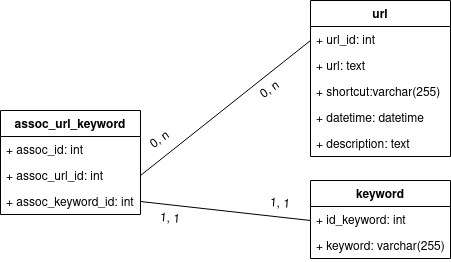

The diagram above was exported from draw.io. Its source (the exported page's mxGraphModel, read from the mxfile embedded in the PNG):
<mxGraphModel dx="796" dy="463" grid="1" gridSize="10" guides="1" tooltips="1" connect="1" arrows="1" fold="1" page="1" pageScale="1" pageWidth="827" pageHeight="1169" math="0" shadow="0">
  <root>
    <mxCell id="0" />
    <mxCell id="1" parent="0" />
    <mxCell id="MUuiuUubQzoztRbMYW-C-47" value="url" style="swimlane;fontStyle=1;childLayout=stackLayout;horizontal=1;startSize=26;fillColor=none;horizontalStack=0;resizeParent=1;resizeParentMax=0;resizeLast=0;collapsible=1;marginBottom=0;" vertex="1" parent="1">
      <mxGeometry x="370" y="20" width="140" height="156" as="geometry" />
    </mxCell>
    <mxCell id="MUuiuUubQzoztRbMYW-C-48" value="+ url_id: int" style="text;strokeColor=none;fillColor=none;align=left;verticalAlign=top;spacingLeft=4;spacingRight=4;overflow=hidden;rotatable=0;points=[[0,0.5],[1,0.5]];portConstraint=eastwest;" vertex="1" parent="MUuiuUubQzoztRbMYW-C-47">
      <mxGeometry y="26" width="140" height="26" as="geometry" />
    </mxCell>
    <mxCell id="MUuiuUubQzoztRbMYW-C-49" value="+ url: text" style="text;strokeColor=none;fillColor=none;align=left;verticalAlign=top;spacingLeft=4;spacingRight=4;overflow=hidden;rotatable=0;points=[[0,0.5],[1,0.5]];portConstraint=eastwest;" vertex="1" parent="MUuiuUubQzoztRbMYW-C-47">
      <mxGeometry y="52" width="140" height="26" as="geometry" />
    </mxCell>
    <mxCell id="MUuiuUubQzoztRbMYW-C-50" value="+ shortcut:varchar(255)" style="text;strokeColor=none;fillColor=none;align=left;verticalAlign=top;spacingLeft=4;spacingRight=4;overflow=hidden;rotatable=0;points=[[0,0.5],[1,0.5]];portConstraint=eastwest;" vertex="1" parent="MUuiuUubQzoztRbMYW-C-47">
      <mxGeometry y="78" width="140" height="26" as="geometry" />
    </mxCell>
    <mxCell id="MUuiuUubQzoztRbMYW-C-51" value="+ datetime: datetime" style="text;strokeColor=none;fillColor=none;align=left;verticalAlign=top;spacingLeft=4;spacingRight=4;overflow=hidden;rotatable=0;points=[[0,0.5],[1,0.5]];portConstraint=eastwest;" vertex="1" parent="MUuiuUubQzoztRbMYW-C-47">
      <mxGeometry y="104" width="140" height="26" as="geometry" />
    </mxCell>
    <mxCell id="MUuiuUubQzoztRbMYW-C-52" value="+ description: text" style="text;strokeColor=none;fillColor=none;align=left;verticalAlign=top;spacingLeft=4;spacingRight=4;overflow=hidden;rotatable=0;points=[[0,0.5],[1,0.5]];portConstraint=eastwest;" vertex="1" parent="MUuiuUubQzoztRbMYW-C-47">
      <mxGeometry y="130" width="140" height="26" as="geometry" />
    </mxCell>
    <mxCell id="MUuiuUubQzoztRbMYW-C-53" value="keyword" style="swimlane;fontStyle=1;childLayout=stackLayout;horizontal=1;startSize=26;fillColor=none;horizontalStack=0;resizeParent=1;resizeParentMax=0;resizeLast=0;collapsible=1;marginBottom=0;" vertex="1" parent="1">
      <mxGeometry x="370" y="200" width="140" height="78" as="geometry" />
    </mxCell>
    <mxCell id="MUuiuUubQzoztRbMYW-C-54" value="+ id_keyword: int" style="text;strokeColor=none;fillColor=none;align=left;verticalAlign=top;spacingLeft=4;spacingRight=4;overflow=hidden;rotatable=0;points=[[0,0.5],[1,0.5]];portConstraint=eastwest;" vertex="1" parent="MUuiuUubQzoztRbMYW-C-53">
      <mxGeometry y="26" width="140" height="26" as="geometry" />
    </mxCell>
    <mxCell id="MUuiuUubQzoztRbMYW-C-55" value="+ keyword: varchar(255)" style="text;strokeColor=none;fillColor=none;align=left;verticalAlign=top;spacingLeft=4;spacingRight=4;overflow=hidden;rotatable=0;points=[[0,0.5],[1,0.5]];portConstraint=eastwest;" vertex="1" parent="MUuiuUubQzoztRbMYW-C-53">
      <mxGeometry y="52" width="140" height="26" as="geometry" />
    </mxCell>
    <mxCell id="MUuiuUubQzoztRbMYW-C-57" value="assoc_url_keyword" style="swimlane;fontStyle=1;childLayout=stackLayout;horizontal=1;startSize=26;fillColor=none;horizontalStack=0;resizeParent=1;resizeParentMax=0;resizeLast=0;collapsible=1;marginBottom=0;" vertex="1" parent="1">
      <mxGeometry x="60" y="130" width="140" height="104" as="geometry" />
    </mxCell>
    <mxCell id="MUuiuUubQzoztRbMYW-C-58" value="+ assoc_id: int" style="text;strokeColor=none;fillColor=none;align=left;verticalAlign=top;spacingLeft=4;spacingRight=4;overflow=hidden;rotatable=0;points=[[0,0.5],[1,0.5]];portConstraint=eastwest;" vertex="1" parent="MUuiuUubQzoztRbMYW-C-57">
      <mxGeometry y="26" width="140" height="26" as="geometry" />
    </mxCell>
    <mxCell id="MUuiuUubQzoztRbMYW-C-59" value="+ assoc_url_id: int" style="text;strokeColor=none;fillColor=none;align=left;verticalAlign=top;spacingLeft=4;spacingRight=4;overflow=hidden;rotatable=0;points=[[0,0.5],[1,0.5]];portConstraint=eastwest;" vertex="1" parent="MUuiuUubQzoztRbMYW-C-57">
      <mxGeometry y="52" width="140" height="26" as="geometry" />
    </mxCell>
    <mxCell id="MUuiuUubQzoztRbMYW-C-60" value="+ assoc_keyword_id: int" style="text;strokeColor=none;fillColor=none;align=left;verticalAlign=top;spacingLeft=4;spacingRight=4;overflow=hidden;rotatable=0;points=[[0,0.5],[1,0.5]];portConstraint=eastwest;" vertex="1" parent="MUuiuUubQzoztRbMYW-C-57">
      <mxGeometry y="78" width="140" height="26" as="geometry" />
    </mxCell>
    <mxCell id="MUuiuUubQzoztRbMYW-C-61" value="" style="endArrow=none;html=1;exitX=1;exitY=0.5;exitDx=0;exitDy=0;" edge="1" parent="1" source="MUuiuUubQzoztRbMYW-C-60">
      <mxGeometry width="50" height="50" relative="1" as="geometry">
        <mxPoint x="240" y="220" as="sourcePoint" />
        <mxPoint x="370" y="240" as="targetPoint" />
      </mxGeometry>
    </mxCell>
    <mxCell id="MUuiuUubQzoztRbMYW-C-62" value="" style="endArrow=none;html=1;exitX=1;exitY=0.5;exitDx=0;exitDy=0;" edge="1" parent="1" source="MUuiuUubQzoztRbMYW-C-59">
      <mxGeometry width="50" height="50" relative="1" as="geometry">
        <mxPoint x="320" y="110" as="sourcePoint" />
        <mxPoint x="370" y="60" as="targetPoint" />
      </mxGeometry>
    </mxCell>
    <mxCell id="MUuiuUubQzoztRbMYW-C-63" value="0, n" style="text;html=1;strokeColor=none;fillColor=none;align=center;verticalAlign=middle;whiteSpace=wrap;rounded=0;rotation=-35;" vertex="1" parent="1">
      <mxGeometry x="200" y="150" width="40" height="20" as="geometry" />
    </mxCell>
    <mxCell id="MUuiuUubQzoztRbMYW-C-64" value="0, n" style="text;html=1;strokeColor=none;fillColor=none;align=center;verticalAlign=middle;whiteSpace=wrap;rounded=0;rotation=-35;" vertex="1" parent="1">
      <mxGeometry x="310" y="100" width="40" height="20" as="geometry" />
    </mxCell>
    <mxCell id="MUuiuUubQzoztRbMYW-C-69" value="1, 1" style="text;html=1;strokeColor=none;fillColor=none;align=center;verticalAlign=middle;whiteSpace=wrap;rounded=0;rotation=5;" vertex="1" parent="1">
      <mxGeometry x="210" y="229" width="40" height="20" as="geometry" />
    </mxCell>
    <mxCell id="MUuiuUubQzoztRbMYW-C-70" value="1, 1" style="text;html=1;strokeColor=none;fillColor=none;align=center;verticalAlign=middle;whiteSpace=wrap;rounded=0;rotation=5;" vertex="1" parent="1">
      <mxGeometry x="320" y="214" width="40" height="20" as="geometry" />
    </mxCell>
  </root>
</mxGraphModel>